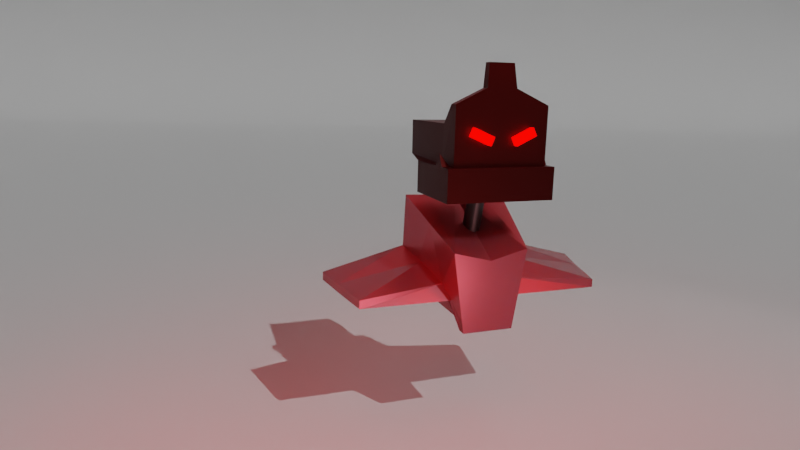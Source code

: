 # Source: Minion.blend  (saved by Blender 2.81.16; exported with 4.5.12 LTS)
import bpy
from mathutils import Matrix  # noqa: F401  (used for matrix-valued properties, if any)

bpy.ops.wm.read_factory_settings(use_empty=True)
scene = bpy.context.scene
scene.name = 'Scene'

# ---- collections
col_collection = bpy.data.collections.new('Collection'); scene.collection.children.link(col_collection)

# ---- materials (node trees are filled in below, after node groups)
mat_material_001 = bpy.data.materials.new('Material.001')
mat_material_001.use_transparent_shadow = False
mat_material = bpy.data.materials.new('Material')
mat_material.alpha_threshold = 0.0
mat_material.use_transparent_shadow = False
mat_material.line_color = (0.0, 0.0, 0.0, 1.0)
mat_material_002 = bpy.data.materials.new('Material.002')
mat_material_002.use_transparent_shadow = False
mat_material_003 = bpy.data.materials.new('Material.003')
mat_material_003.use_transparent_shadow = False

# ---- material node trees
mat_material_001.use_nodes = True; mat_material_001.node_tree.nodes.clear()
_N = mat_material_001.node_tree.nodes; _L = mat_material_001.node_tree.links
n0 = _N.new('ShaderNodeOutputMaterial'); n0.name = 'Material Output'; n0.location = (545, 555)
n1 = _N.new('ShaderNodeBsdfPrincipled'); n1.name = 'Principled BSDF'; n1.location = (244, 553)
n1.distribution = 'GGX'
n1.subsurface_method = 'BURLEY'
n1.inputs[0].default_value = (0.4104, 0.07782, 0.09906, 1.0)
n1.inputs[1].default_value = 0.697
n1.inputs[2].default_value = 0.2576
n1.inputs[3].default_value = 1.45
n1.inputs[8].default_value = 1.0
n1.inputs[10].default_value = 0.1182
n1.inputs[13].default_value = 0.4273
n1.inputs[27].default_value = (0.0, 0.0, 0.0, 1.0)
n1.inputs[28].default_value = 1.0
_L.new(n1.outputs[0], n0.inputs[0])
n0.is_active_output = True
mat_material.use_nodes = True; mat_material.node_tree.nodes.clear()
_N = mat_material.node_tree.nodes; _L = mat_material.node_tree.links
n0 = _N.new('ShaderNodeOutputMaterial'); n0.name = 'Material Output'; n0.location = (401, 469)
n1 = _N.new('ShaderNodeBsdfPrincipled'); n1.name = 'Principled BSDF'; n1.location = (111, 469)
n1.distribution = 'GGX'
n1.subsurface_method = 'BURLEY'
n1.inputs[0].default_value = (0.0, 0.0, 0.0, 1.0)
n1.inputs[2].default_value = 0.4
n1.inputs[3].default_value = 1.45
n1.inputs[27].default_value = (0.0, 0.0, 0.0, 1.0)
n1.inputs[28].default_value = 1.0
_L.new(n1.outputs[0], n0.inputs[0])
n0.is_active_output = True
mat_material_002.use_nodes = True; mat_material_002.node_tree.nodes.clear()
_N = mat_material_002.node_tree.nodes; _L = mat_material_002.node_tree.links
n0 = _N.new('ShaderNodeOutputMaterial'); n0.name = 'Material Output'; n0.location = (478, 517)
n1 = _N.new('ShaderNodeBsdfPrincipled'); n1.name = 'Principled BSDF'; n1.location = (177, 526)
n1.distribution = 'GGX'
n1.subsurface_method = 'BURLEY'
n1.inputs[0].default_value = (0.03931, 0.0008331, 0.0, 1.0)
n1.inputs[1].default_value = 0.8455
n1.inputs[2].default_value = 0.5091
n1.inputs[3].default_value = 1.45
n1.inputs[27].default_value = (0.0, 0.0, 0.0, 1.0)
n1.inputs[28].default_value = 1.0
_L.new(n1.outputs[0], n0.inputs[0])
n0.is_active_output = True
mat_material_003.use_nodes = True; mat_material_003.node_tree.nodes.clear()
_N = mat_material_003.node_tree.nodes; _L = mat_material_003.node_tree.links
n0 = _N.new('ShaderNodeOutputMaterial'); n0.name = 'Material Output'; n0.location = (670, 501)
n1 = _N.new('ShaderNodeEmission'); n1.name = 'Emission'; n1.location = (380, 501)
n1.inputs[0].default_value = (1.0, 0.0003042, 0.0, 1.0)
n1.inputs[1].default_value = 6.0
_L.new(n1.outputs[0], n0.inputs[0])
n0.is_active_output = True

# ---- world
world_world = bpy.data.worlds.new('World'); scene.world = world_world
world_world.use_nodes = True; world_world.node_tree.nodes.clear()
_N = world_world.node_tree.nodes; _L = world_world.node_tree.links
n0 = _N.new('ShaderNodeOutputWorld'); n0.name = 'World Output'; n0.location = (300, 300)
n1 = _N.new('ShaderNodeBackground'); n1.name = 'Background'; n1.location = (10, 300)
n1.inputs[0].default_value = (0.05088, 0.05088, 0.05088, 1.0)
_L.new(n1.outputs[0], n0.inputs[0])
n0.is_active_output = True
world_world.color = (0.05088, 0.05088, 0.05088)
world_world.use_sun_shadow = False
world_world.sun_shadow_jitter_overblur = 0.0

# ---- cameras
cam_camera = bpy.data.cameras.new('Camera')
cam_camera.lens = 27.4

# ---- lights
light_point = bpy.data.lights.new('Point', 'AREA')
light_point.color = (1.0, 0.01745, 0.005759)
light_point.transmission_factor = 0.0
light_point.energy = 9.975
light_point.shadow_soft_size = 1.224
light_point.shadow_maximum_resolution = 0.006
light_point.use_absolute_resolution = True
light_point.size = 1.224
light_point_001 = bpy.data.lights.new('Point.001', 'AREA')
light_point_001.color = (1.0, 0.0006502, 0.00295)
light_point_001.transmission_factor = 0.0
light_point_001.energy = 12.25
light_point_001.shadow_soft_size = 1.764
light_point_001.shadow_maximum_resolution = 0.006
light_point_001.use_absolute_resolution = True
light_point_001.size = 1.764
light_spot = bpy.data.lights.new('Spot', 'SPOT')
light_spot.transmission_factor = 0.0
light_spot.shadow_soft_size = 0.25
light_spot.shadow_maximum_resolution = 0.006
light_spot.use_absolute_resolution = True
light_spot.spot_size = 1.172
light_sun = bpy.data.lights.new('Sun', 'SUN')
light_sun.transmission_factor = 0.0
light_sun.energy = 1.0
light_sun.shadow_soft_size = 0.125
light_point_002 = bpy.data.lights.new('Point.002', 'AREA')
light_point_002.color = (1.0, 0.4136, 0.4311)
light_point_002.transmission_factor = 0.0
light_point_002.energy = 8.011
light_point_002.shadow_soft_size = 0.7482
light_point_002.shadow_maximum_resolution = 0.006
light_point_002.use_absolute_resolution = True
light_point_002.size = 0.7482
light_point_003 = bpy.data.lights.new('Point.003', 'AREA')
light_point_003.color = (0.2691, 0.0, 0.0005379)
light_point_003.transmission_factor = 0.0
light_point_003.energy = 14.77
light_point_003.shadow_soft_size = 1.904
light_point_003.shadow_maximum_resolution = 0.006
light_point_003.use_absolute_resolution = True
light_point_003.size = 1.904

# ---- meshes
me_plane = bpy.data.meshes.new('Plane')
me_plane.from_pydata([(0.1141, 0.7744, 0.2003), (0.1687, 1.128, 0.2003), (0.0, 0.7744, 0.2003), (0.0, 1.085, 0.2003), (0.2503, 1.073, -0.2052), (0.2397, 1.31, -0.2084), (0.1729, 0.9694, 0.09387), (0.2028, 1.215, 0.004018), (0.2168, 1.033, -0.04772), (0.2219, 1.264, -0.1059), (0.1141, 0.7744, 0.2003), (0.0, 0.7744, 0.2003), (0.1141, 0.7744, 0.2003), (0.0, 0.7744, 0.2003), (0.1141, 0.7744, 0.2003), (0.1141, 0.7744, 0.2003), (0.1687, 1.128, 0.2003), (0.1141, 0.7744, 0.1605), (0.1687, 1.128, 0.1605), (0.6315, 0.9748, -0.196), (0.5541, 0.9448, 0.1466), (0.598, 0.9597, -0.04946), (0.1224, 0.8284, 0.2003), (0.1141, 0.7744, 0.2003), (0.0, 0.8218, 0.2003), (0.2487, 1.109, -0.2057), (0.1224, 0.8284, 0.2003), (0.1775, 1.007, 0.08014), (0.2176, 1.069, -0.05661), (0.1224, 0.8284, 0.1605), (0.1224, 0.8284, -0.191), (0.0, 0.8218, -0.191), (0.1224, 1.309, -0.191), (0.0, 1.302, -0.191), (0.6315, 0.9382, -0.196), (0.5541, 0.9082, 0.1466), (0.598, 0.9231, -0.04946), (0.6315, 0.9382, -0.196), (0.5541, 0.9082, 0.1466), (0.598, 0.9231, -0.04946), (0.217, 0.9382, -0.196), (0.1397, 0.9082, 0.1466), (0.1835, 0.9231, -0.04946), (0.1857, 1.172, 0.1021)], [(0, 10), (2, 11), (10, 12), (18, 16), (15, 23)], [(24, 22, 1, 3), (28, 8, 4, 25), (22, 0, 15, 26), (27, 6, 8, 28), (0, 2, 13, 14), (26, 15, 17, 29), (27, 29, 17, 6), (1, 18, 7), (8, 6, 20, 21), (4, 8, 21, 19), (26, 6, 27, 7, 43, 16), (19, 37, 40, 4), (7, 27, 28, 9), (1, 22, 26, 16), (9, 28, 25, 5), (2, 0, 22, 24), (24, 22, 30, 31), (31, 30, 32, 33), (25, 4, 5), (30, 4, 5, 32), (21, 20, 35, 36), (19, 21, 36, 34), (36, 35, 38, 39), (34, 36, 39, 37), (39, 38, 41, 42), (37, 39, 42, 40), (6, 8, 4, 40, 42, 41), (22, 41, 42, 40, 30), (6, 41, 38, 20), (30, 40, 4), (3, 1, 5, 32, 33)])
_uv = me_plane.uv_layers.new(name='UVMap')
_uv.uv.foreach_set('vector', [0.5, 0.1528, 1.0, 0.1528, 1.0, 1.0, 0.5, 1.0, 1.0, 0.1528, 1.0, 0.0, 1.0, 0.0, 1.0, 0.1528, 1.0, 0.1528, 1.0, 0.0, 1.0, 0.0, 1.0, 0.1528, 1.0, 0.1528, 1.0, 0.0, 1.0, 0.0, 1.0, 0.1528, 1.0, 0.0, 0.5, 0.0, 0.5, 0.0, 1.0, 0.0, 1.0, 0.1528, 1.0, 0.0, 1.0, 0.0, 1.0, 0.1528, 1.0, 0.1528, 1.0, 0.1528, 1.0, 0.0, 1.0, 0.0, 0.0, 0.0, 1.0, 1.0, 1.0, 1.0, 1.0, 0.0, 1.0, 0.0, 1.0, 0.0, 1.0, 0.0, 1.0, 0.0, 1.0, 0.0, 1.0, 0.0, 1.0, 0.0, 0.0, 0.0, 0.0, 0.0, 0.0, 0.0, 0.0, 0.0, 0.0, 0.0, 0.0, 0.0, 1.0, 0.0, 1.0, 0.0, 1.0, 0.0, 0.0, 0.0, 1.0, 1.0, 1.0, 0.1528, 1.0, 0.1528, 1.0, 1.0, 1.0, 1.0, 1.0, 0.1528, 1.0, 0.1528, 1.0, 1.0, 1.0, 1.0, 1.0, 0.1528, 1.0, 0.1528, 1.0, 1.0, 0.5, 0.0, 1.0, 0.0, 1.0, 0.1528, 0.5, 0.1528, 0.5, 0.1528, 1.0, 0.1528, 1.0, 0.1528, 0.5, 0.1528, 0.5, 0.1528, 1.0, 0.1528, 1.0, 0.1528, 0.5, 0.1528, 1.0, 0.1528, 1.0, 0.0, 1.0, 1.0, 1.0, 0.1528, 1.0, 0.0, 1.0, 1.0, 1.0, 0.1528, 1.0, 0.0, 1.0, 0.0, 1.0, 0.0, 1.0, 0.0, 1.0, 0.0, 1.0, 0.0, 1.0, 0.0, 1.0, 0.0, 1.0, 0.0, 1.0, 0.0, 1.0, 0.0, 1.0, 0.0, 1.0, 0.0, 1.0, 0.0, 1.0, 0.0, 1.0, 0.0, 1.0, 0.0, 1.0, 0.0, 1.0, 0.0, 1.0, 0.0, 1.0, 0.0, 1.0, 0.0, 1.0, 0.0, 1.0, 0.0, 0.0, 0.0, 0.0, 0.0, 0.0, 0.0, 0.0, 0.0, 0.0, 0.0, 0.0, 0.0, 0.0, 0.0, 0.0, 0.0, 0.0, 0.0, 0.0, 0.0, 0.0, 0.0, 0.0, 0.0, 0.0, 0.0, 1.0, 0.0, 1.0, 0.0, 0.0, 0.0, 0.0, 0.0, 0.0, 0.0, 0.5, 1.0, 1.0, 1.0, 1.0, 1.0, 1.0, 0.1528, 0.5, 0.1528])
me_plane.materials.append(mat_material_001)
me_plane.use_remesh_fix_poles = True
me_plane.use_remesh_preserve_attributes = False
me_plane.use_mirror_vertex_groups = False
me_plane.update()
me_cylinder = bpy.data.meshes.new('Cylinder')
me_cylinder.from_pydata([(0.0, 1.0, -1.0), (0.0, 1.0, 1.0), (0.1951, 0.9808, -1.0), (0.1951, 0.9808, 1.0), (0.3827, 0.9239, -1.0), (0.3827, 0.9239, 1.0), (0.5556, 0.8315, -1.0), (0.5556, 0.8315, 1.0), (0.7071, 0.7071, -1.0), (0.7071, 0.7071, 1.0), (0.8315, 0.5556, -1.0), (0.8315, 0.5556, 1.0), (0.9239, 0.3827, -1.0), (0.9239, 0.3827, 1.0), (0.9808, 0.1951, -1.0), (0.9808, 0.1951, 1.0), (1.0, 7.55e-08, -1.0), (1.0, 7.55e-08, 1.0), (0.9808, -0.1951, -1.0), (0.9808, -0.1951, 1.0), (0.9239, -0.3827, -1.0), (0.9239, -0.3827, 1.0), (0.8315, -0.5556, -1.0), (0.8315, -0.5556, 1.0), (0.7071, -0.7071, -1.0), (0.7071, -0.7071, 1.0), (0.5556, -0.8315, -1.0), (0.5556, -0.8315, 1.0), (0.3827, -0.9239, -1.0), (0.3827, -0.9239, 1.0), (0.1951, -0.9808, -1.0), (0.1951, -0.9808, 1.0), (-3.258e-07, -1.0, -1.0), (-3.258e-07, -1.0, 1.0), (-0.1951, -0.9808, -1.0), (-0.1951, -0.9808, 1.0), (-0.3827, -0.9239, -1.0), (-0.3827, -0.9239, 1.0), (-0.5556, -0.8315, -1.0), (-0.5556, -0.8315, 1.0), (-0.7071, -0.7071, -1.0), (-0.7071, -0.7071, 1.0), (-0.8315, -0.5556, -1.0), (-0.8315, -0.5556, 1.0), (-0.9239, -0.3827, -1.0), (-0.9239, -0.3827, 1.0), (-0.9808, -0.1951, -1.0), (-0.9808, -0.1951, 1.0), (-1.0, 9.656e-07, -1.0), (-1.0, 9.656e-07, 1.0), (-0.9808, 0.1951, -1.0), (-0.9808, 0.1951, 1.0), (-0.9239, 0.3827, -1.0), (-0.9239, 0.3827, 1.0), (-0.8315, 0.5556, -1.0), (-0.8315, 0.5556, 1.0), (-0.7071, 0.7071, -1.0), (-0.7071, 0.7071, 1.0), (-0.5556, 0.8315, -1.0), (-0.5556, 0.8315, 1.0), (-0.3827, 0.9239, -1.0), (-0.3827, 0.9239, 1.0), (-0.1951, 0.9808, -1.0), (-0.1951, 0.9808, 1.0)], [], [(0, 1, 3, 2), (2, 3, 5, 4), (4, 5, 7, 6), (6, 7, 9, 8), (8, 9, 11, 10), (10, 11, 13, 12), (12, 13, 15, 14), (14, 15, 17, 16), (16, 17, 19, 18), (18, 19, 21, 20), (20, 21, 23, 22), (22, 23, 25, 24), (24, 25, 27, 26), (26, 27, 29, 28), (28, 29, 31, 30), (30, 31, 33, 32), (32, 33, 35, 34), (34, 35, 37, 36), (36, 37, 39, 38), (38, 39, 41, 40), (40, 41, 43, 42), (42, 43, 45, 44), (44, 45, 47, 46), (46, 47, 49, 48), (48, 49, 51, 50), (50, 51, 53, 52), (52, 53, 55, 54), (54, 55, 57, 56), (56, 57, 59, 58), (58, 59, 61, 60), (3, 1, 63, 61, 59, 57, 55, 53, 51, 49, 47, 45, 43, 41, 39, 37, 35, 33, 31, 29, 27, 25, 23, 21, 19, 17, 15, 13, 11, 9, 7, 5), (60, 61, 63, 62), (62, 63, 1, 0), (0, 2, 4, 6, 8, 10, 12, 14, 16, 18, 20, 22, 24, 26, 28, 30, 32, 34, 36, 38, 40, 42, 44, 46, 48, 50, 52, 54, 56, 58, 60, 62)])
_uv = me_cylinder.uv_layers.new(name='UVMap')
_uv.uv.foreach_set('vector', [1.0, 0.5, 1.0, 1.0, 0.9688, 1.0, 0.9688, 0.5, 0.9688, 0.5, 0.9688, 1.0, 0.9375, 1.0, 0.9375, 0.5, 0.9375, 0.5, 0.9375, 1.0, 0.9062, 1.0, 0.9062, 0.5, 0.9062, 0.5, 0.9062, 1.0, 0.875, 1.0, 0.875, 0.5, 0.875, 0.5, 0.875, 1.0, 0.8438, 1.0, 0.8438, 0.5, 0.8438, 0.5, 0.8438, 1.0, 0.8125, 1.0, 0.8125, 0.5, 0.8125, 0.5, 0.8125, 1.0, 0.7812, 1.0, 0.7812, 0.5, 0.7812, 0.5, 0.7812, 1.0, 0.75, 1.0, 0.75, 0.5, 0.75, 0.5, 0.75, 1.0, 0.7188, 1.0, 0.7188, 0.5, 0.7188, 0.5, 0.7188, 1.0, 0.6875, 1.0, 0.6875, 0.5, 0.6875, 0.5, 0.6875, 1.0, 0.6562, 1.0, 0.6562, 0.5, 0.6562, 0.5, 0.6562, 1.0, 0.625, 1.0, 0.625, 0.5, 0.625, 0.5, 0.625, 1.0, 0.5938, 1.0, 0.5938, 0.5, 0.5938, 0.5, 0.5938, 1.0, 0.5625, 1.0, 0.5625, 0.5, 0.5625, 0.5, 0.5625, 1.0, 0.5312, 1.0, 0.5312, 0.5, 0.5312, 0.5, 0.5312, 1.0, 0.5, 1.0, 0.5, 0.5, 0.5, 0.5, 0.5, 1.0, 0.4688, 1.0, 0.4688, 0.5, 0.4688, 0.5, 0.4688, 1.0, 0.4375, 1.0, 0.4375, 0.5, 0.4375, 0.5, 0.4375, 1.0, 0.4062, 1.0, 0.4062, 0.5, 0.4062, 0.5, 0.4062, 1.0, 0.375, 1.0, 0.375, 0.5, 0.375, 0.5, 0.375, 1.0, 0.3438, 1.0, 0.3438, 0.5, 0.3438, 0.5, 0.3438, 1.0, 0.3125, 1.0, 0.3125, 0.5, 0.3125, 0.5, 0.3125, 1.0, 0.2812, 1.0, 0.2812, 0.5, 0.2812, 0.5, 0.2812, 1.0, 0.25, 1.0, 0.25, 0.5, 0.25, 0.5, 0.25, 1.0, 0.2188, 1.0, 0.2188, 0.5, 0.2188, 0.5, 0.2188, 1.0, 0.1875, 1.0, 0.1875, 0.5, 0.1875, 0.5, 0.1875, 1.0, 0.1562, 1.0, 0.1562, 0.5, 0.1562, 0.5, 0.1562, 1.0, 0.125, 1.0, 0.125, 0.5, 0.125, 0.5, 0.125, 1.0, 0.09375, 1.0, 0.09375, 0.5, 0.09375, 0.5, 0.09375, 1.0, 0.0625, 1.0, 0.0625, 0.5, 0.2968, 0.4854, 0.25, 0.49, 0.2032, 0.4854, 0.1582, 0.4717, 0.1167, 0.4496, 0.08029, 0.4197, 0.05045, 0.3833, 0.02827, 0.3418, 0.01461, 0.2968, 0.01, 0.25, 0.01461, 0.2032, 0.02827, 0.1582, 0.05045, 0.1167, 0.08029, 0.08029, 0.1167, 0.05045, 0.1582, 0.02827, 0.2032, 0.01461, 0.25, 0.01, 0.2968, 0.01461, 0.3418, 0.02827, 0.3833, 0.05045, 0.4197, 0.08029, 0.4496, 0.1167, 0.4717, 0.1582, 0.4854, 0.2032, 0.49, 0.25, 0.4854, 0.2968, 0.4717, 0.3418, 0.4496, 0.3833, 0.4197, 0.4197, 0.3833, 0.4496, 0.3418, 0.4717, 0.0625, 0.5, 0.0625, 1.0, 0.03125, 1.0, 0.03125, 0.5, 0.03125, 0.5, 0.03125, 1.0, 0.0, 1.0, 0.0, 0.5, 0.75, 0.49, 0.7968, 0.4854, 0.8418, 0.4717, 0.8833, 0.4496, 0.9197, 0.4197, 0.9496, 0.3833, 0.9717, 0.3418, 0.9854, 0.2968, 0.99, 0.25, 0.9854, 0.2032, 0.9717, 0.1582, 0.9496, 0.1167, 0.9197, 0.08029, 0.8833, 0.05045, 0.8418, 0.02827, 0.7968, 0.01461, 0.75, 0.01, 0.7032, 0.01461, 0.6582, 0.02827, 0.6167, 0.05045, 0.5803, 0.08029, 0.5504, 0.1167, 0.5283, 0.1582, 0.5146, 0.2032, 0.51, 0.25, 0.5146, 0.2968, 0.5283, 0.3418, 0.5504, 0.3833, 0.5803, 0.4197, 0.6167, 0.4496, 0.6582, 0.4717, 0.7032, 0.4854])
me_cylinder.materials.append(mat_material)
me_cylinder.use_remesh_fix_poles = True
me_cylinder.use_remesh_preserve_attributes = False
me_cylinder.use_mirror_vertex_groups = False
me_cylinder.update()
me_cube_001 = bpy.data.meshes.new('Cube.001')
me_cube_001.from_pydata([(-1.0, -1.0, -1.0), (-1.0, -1.0, 1.0), (-1.0, 1.0, -1.0), (-1.0, 1.0, 1.0), (1.0, -1.0, -1.0), (1.0, -1.0, 1.0), (1.0, 1.0, -1.0), (1.0, 1.0, 1.0), (-0.8598, 0.1087, 1.0), (-0.8598, 0.8598, 1.0), (0.8598, 0.8598, 1.0), (0.8598, 0.1248, 1.0), (-0.1689, 0.665, 6.876), (-0.1689, 0.8598, 6.876), (0.2903, 0.8598, 6.876), (0.2903, 0.659, 6.876), (0.8598, 0.8598, 3.485), (0.8469, 0.1537, 3.429), (-0.8727, 0.1469, 3.429), (-0.8598, 0.8598, 3.485), (0.8598, 0.8598, 4.544), (-0.8598, 0.5918, 4.544), (0.8598, 0.5945, 4.544), (-0.8598, 0.8598, 4.544), (0.8469, -2.067, 3.429), (-0.8727, -2.073, 3.429), (0.8469, -2.067, 1.219), (-0.8727, -2.073, 1.219), (-1.0, 0.4332, -1.0), (-1.0, 0.4332, 1.752), (1.0, 0.4332, -1.0), (1.0, 0.4332, 1.773), (-0.8598, 0.6469, 1.0), (0.8598, 0.6515, 1.0), (-0.1689, 0.8046, 6.876), (0.2903, 0.8029, 6.876), (-0.8635, 0.6578, 3.469), (0.8562, 0.6597, 3.469), (-0.8598, 0.7838, 4.544), (0.8598, 0.7846, 4.544), (-1.0, 0.2311, -1.0), (1.0, 0.2311, 1.0), (0.8598, 0.5773, 1.0), (0.2903, 0.7826, 6.876), (0.8549, 0.5883, 3.463), (0.8598, 0.7578, 4.544), (-1.0, 0.2311, 1.0), (1.0, 0.2311, -1.0), (-0.8598, 0.571, 1.0), (-0.1689, 0.7849, 6.876), (-0.8648, 0.5857, 3.463), (-0.8598, 0.7568, 4.544), (-1.0, 0.6139, 1.0), (1.0, 0.6139, -1.0), (-0.8598, 0.7148, 1.0), (-0.1689, 0.8222, 6.876), (-0.8623, 0.7222, 3.474), (-0.8598, 0.8081, 4.544), (-1.0, 0.6139, -1.0), (1.0, 0.6139, 1.0), (0.8598, 0.7179, 1.0), (0.2903, 0.821, 6.876), (0.8573, 0.7235, 3.474), (0.8598, 0.8086, 4.544), (0.3042, 0.8598, 5.476), (-0.2409, 0.6178, 5.476), (0.3042, 0.6174, 5.476), (-0.2409, 0.8598, 5.476), (-0.2409, 0.7912, 5.476), (0.3042, 0.7911, 5.476), (0.3042, 0.7666, 5.476), (-0.2409, 0.7668, 5.476), (-0.2409, 0.8131, 5.476), (0.3042, 0.813, 5.476)], [], [(58, 52, 3, 2), (2, 3, 7, 6), (47, 41, 5, 4), (4, 5, 1, 0), (40, 47, 4, 0), (7, 3, 9, 10), (73, 64, 14, 61), (59, 7, 10, 60), (46, 1, 8, 48), (1, 5, 11, 8), (43, 49, 12, 15), (71, 65, 12, 49), (65, 66, 15, 12), (64, 67, 13, 14), (10, 9, 19, 16), (8, 11, 17, 18), (48, 8, 18, 50), (60, 10, 16, 62), (16, 19, 23, 20), (18, 17, 22, 21), (50, 18, 21, 51), (62, 16, 20, 63), (18, 17, 24, 25), (25, 24, 26, 27), (5, 1, 27, 26), (27, 1, 8, 18, 25), (17, 11, 5, 26, 24), (44, 37, 39, 45), (56, 36, 38, 57), (42, 33, 37, 44), (54, 32, 36, 56), (72, 68, 34, 55), (61, 55, 34, 35), (52, 29, 32, 54), (41, 31, 33, 42), (70, 69, 35, 43), (58, 53, 30, 28), (53, 59, 31, 30), (40, 46, 29, 28), (0, 1, 46, 40), (66, 70, 43, 15), (5, 41, 42, 11), (11, 42, 44, 17), (17, 44, 45, 22), (36, 50, 51, 38), (32, 48, 50, 36), (68, 71, 49, 34), (35, 34, 49, 43), (29, 46, 48, 32), (28, 30, 47, 40), (30, 31, 41, 47), (6, 7, 59, 53), (2, 6, 53, 58), (3, 52, 54, 9), (14, 13, 55, 61), (67, 72, 55, 13), (9, 54, 56, 19), (19, 56, 57, 23), (37, 62, 63, 39), (33, 60, 62, 37), (31, 59, 60, 33), (69, 73, 61, 35), (28, 29, 52, 58), (39, 63, 73, 69), (23, 57, 72, 67), (38, 51, 71, 68), (22, 45, 70, 66), (45, 39, 69, 70), (57, 38, 68, 72), (20, 23, 67, 64), (21, 22, 66, 65), (51, 21, 65, 71), (63, 20, 64, 73)])
_uv = me_cube_001.uv_layers.new(name='UVMap')
_uv.uv.foreach_set('vector', [0.375, 0.2017, 0.625, 0.2017, 0.625, 0.25, 0.375, 0.25, 0.375, 0.25, 0.625, 0.25, 0.625, 0.5, 0.375, 0.5, 0.375, 0.5961, 0.625, 0.5961, 0.625, 0.75, 0.375, 0.75, 0.375, 0.75, 0.625, 0.75, 0.625, 1.0, 0.375, 1.0, 0.125, 0.5961, 0.375, 0.5961, 0.375, 0.75, 0.125, 0.75, 0.625, 0.5, 0.625, 0.25, 0.625, 0.25, 0.625, 0.5, 0.625, 0.5483, 0.625, 0.5, 0.625, 0.5, 0.625, 0.5483, 0.625, 0.5483, 0.625, 0.5, 0.625, 0.5, 0.625, 0.5483, 0.625, 0.1539, 0.625, 0.0, 0.625, 0.0, 0.625, 0.1539, 0.625, 1.0, 0.625, 0.75, 0.625, 0.75, 0.625, 1.0, 0.625, 0.5961, 0.875, 0.5961, 0.875, 0.75, 0.625, 0.75, 0.625, 0.1539, 0.625, 0.0, 0.625, 0.0, 0.625, 0.1539, 0.625, 1.0, 0.625, 0.75, 0.625, 0.75, 0.625, 1.0, 0.625, 0.5, 0.625, 0.25, 0.625, 0.25, 0.625, 0.5, 0.625, 0.5, 0.625, 0.25, 0.625, 0.25, 0.625, 0.5, 0.625, 1.0, 0.625, 0.75, 0.625, 0.75, 0.625, 1.0, 0.625, 0.1539, 0.625, 0.0, 0.625, 0.0, 0.625, 0.1539, 0.625, 0.5483, 0.625, 0.5, 0.625, 0.5, 0.625, 0.5483, 0.625, 0.5, 0.625, 0.25, 0.625, 0.25, 0.625, 0.5, 0.625, 1.0, 0.625, 0.75, 0.625, 0.75, 0.625, 1.0, 0.625, 0.1539, 0.625, 0.0, 0.625, 0.0, 0.625, 0.1539, 0.625, 0.5483, 0.625, 0.5, 0.625, 0.5, 0.625, 0.5483, 0.625, 1.0, 0.625, 0.75, 0.625, 0.75, 0.625, 1.0, 0.625, 1.0, 0.625, 0.75, 0.625, 0.75, 0.625, 1.0, 0.625, 0.75, 0.625, 1.0, 0.625, 1.0, 0.625, 0.75, 0.0, 0.0, 0.0, 0.0, 0.0, 0.0, 0.0, 0.0, 0.0, 0.0, 0.0, 0.0, 0.0, 0.0, 0.0, 0.0, 0.0, 0.0, 0.0, 0.0, 0.625, 0.5961, 0.625, 0.5709, 0.625, 0.5709, 0.625, 0.5961, 0.625, 0.2017, 0.625, 0.1791, 0.625, 0.1791, 0.625, 0.2017, 0.625, 0.5961, 0.625, 0.5709, 0.625, 0.5709, 0.625, 0.5961, 0.625, 0.2017, 0.625, 0.1791, 0.625, 0.1791, 0.625, 0.2017, 0.625, 0.2017, 0.625, 0.1791, 0.625, 0.1791, 0.625, 0.2017, 0.625, 0.5483, 0.875, 0.5483, 0.875, 0.5709, 0.625, 0.5709, 0.625, 0.2017, 0.625, 0.1791, 0.625, 0.1791, 0.625, 0.2017, 0.625, 0.5961, 0.625, 0.5709, 0.625, 0.5709, 0.625, 0.5961, 0.625, 0.5961, 0.625, 0.5709, 0.625, 0.5709, 0.625, 0.5961, 0.125, 0.5483, 0.375, 0.5483, 0.375, 0.5709, 0.125, 0.5709, 0.375, 0.5483, 0.625, 0.5483, 0.625, 0.5709, 0.375, 0.5709, 0.375, 0.1539, 0.625, 0.1539, 0.625, 0.1791, 0.375, 0.1791, 0.375, 0.0, 0.625, 0.0, 0.625, 0.1539, 0.375, 0.1539, 0.625, 0.75, 0.625, 0.5961, 0.625, 0.5961, 0.625, 0.75, 0.625, 0.75, 0.625, 0.5961, 0.625, 0.5961, 0.625, 0.75, 0.625, 0.75, 0.625, 0.5961, 0.625, 0.5961, 0.625, 0.75, 0.625, 0.75, 0.625, 0.5961, 0.625, 0.5961, 0.625, 0.75, 0.625, 0.1791, 0.625, 0.1539, 0.625, 0.1539, 0.625, 0.1791, 0.625, 0.1791, 0.625, 0.1539, 0.625, 0.1539, 0.625, 0.1791, 0.625, 0.1791, 0.625, 0.1539, 0.625, 0.1539, 0.625, 0.1791, 0.625, 0.5709, 0.875, 0.5709, 0.875, 0.5961, 0.625, 0.5961, 0.625, 0.1791, 0.625, 0.1539, 0.625, 0.1539, 0.625, 0.1791, 0.125, 0.5709, 0.375, 0.5709, 0.375, 0.5961, 0.125, 0.5961, 0.375, 0.5709, 0.625, 0.5709, 0.625, 0.5961, 0.375, 0.5961, 0.375, 0.5, 0.625, 0.5, 0.625, 0.5483, 0.375, 0.5483, 0.125, 0.5, 0.375, 0.5, 0.375, 0.5483, 0.125, 0.5483, 0.625, 0.25, 0.625, 0.2017, 0.625, 0.2017, 0.625, 0.25, 0.625, 0.5, 0.875, 0.5, 0.875, 0.5483, 0.625, 0.5483, 0.625, 0.25, 0.625, 0.2017, 0.625, 0.2017, 0.625, 0.25, 0.625, 0.25, 0.625, 0.2017, 0.625, 0.2017, 0.625, 0.25, 0.625, 0.25, 0.625, 0.2017, 0.625, 0.2017, 0.625, 0.25, 0.625, 0.5709, 0.625, 0.5483, 0.625, 0.5483, 0.625, 0.5709, 0.625, 0.5709, 0.625, 0.5483, 0.625, 0.5483, 0.625, 0.5709, 0.625, 0.5709, 0.625, 0.5483, 0.625, 0.5483, 0.625, 0.5709, 0.625, 0.5709, 0.625, 0.5483, 0.625, 0.5483, 0.625, 0.5709, 0.375, 0.1791, 0.625, 0.1791, 0.625, 0.2017, 0.375, 0.2017, 0.625, 0.5709, 0.625, 0.5483, 0.625, 0.5483, 0.625, 0.5709, 0.625, 0.25, 0.625, 0.2017, 0.625, 0.2017, 0.625, 0.25, 0.625, 0.1791, 0.625, 0.1539, 0.625, 0.1539, 0.625, 0.1791, 0.625, 0.75, 0.625, 0.5961, 0.625, 0.5961, 0.625, 0.75, 0.625, 0.5961, 0.625, 0.5709, 0.625, 0.5709, 0.625, 0.5961, 0.625, 0.2017, 0.625, 0.1791, 0.625, 0.1791, 0.625, 0.2017, 0.625, 0.5, 0.625, 0.25, 0.625, 0.25, 0.625, 0.5, 0.625, 1.0, 0.625, 0.75, 0.625, 0.75, 0.625, 1.0, 0.625, 0.1539, 0.625, 0.0, 0.625, 0.0, 0.625, 0.1539, 0.625, 0.5483, 0.625, 0.5, 0.625, 0.5, 0.625, 0.5483])
me_cube_001.materials.append(mat_material_002)
me_cube_001.use_remesh_fix_poles = True
me_cube_001.use_remesh_preserve_attributes = False
me_cube_001.use_mirror_vertex_groups = False
me_cube_001.update()
me_cube_002 = bpy.data.meshes.new('Cube.002')
me_cube_002.from_pydata([(-1.0, -1.0, -1.0), (-1.0, -1.0, 1.0), (-1.0, 1.0, -1.0), (-1.0, 1.0, 1.0), (1.0, -1.0, -1.0), (1.0, -1.0, 1.0), (1.0, 1.0, -1.0), (1.0, 1.0, 1.0)], [], [(0, 1, 3, 2), (2, 3, 7, 6), (6, 7, 5, 4), (4, 5, 1, 0), (2, 6, 4, 0), (7, 3, 1, 5)])
_uv = me_cube_002.uv_layers.new(name='UVMap')
_uv.uv.foreach_set('vector', [0.375, 0.0, 0.625, 0.0, 0.625, 0.25, 0.375, 0.25, 0.375, 0.25, 0.625, 0.25, 0.625, 0.5, 0.375, 0.5, 0.375, 0.5, 0.625, 0.5, 0.625, 0.75, 0.375, 0.75, 0.375, 0.75, 0.625, 0.75, 0.625, 1.0, 0.375, 1.0, 0.125, 0.5, 0.375, 0.5, 0.375, 0.75, 0.125, 0.75, 0.625, 0.5, 0.875, 0.5, 0.875, 0.75, 0.625, 0.75])
me_cube_002.materials.append(mat_material_003)
me_cube_002.use_remesh_fix_poles = True
me_cube_002.use_remesh_preserve_attributes = False
me_cube_002.use_mirror_vertex_groups = False
me_cube_002.update()
me_cube_003 = bpy.data.meshes.new('Cube.003')
me_cube_003.from_pydata([(-1.0, -1.0, -1.0), (-1.0, -1.0, 1.0), (-1.0, 1.0, -1.0), (-1.0, 1.0, 1.0), (1.0, -1.0, -1.0), (1.0, -1.0, 1.0), (1.0, 1.0, -1.0), (1.0, 1.0, 1.0)], [], [(0, 1, 3, 2), (2, 3, 7, 6), (6, 7, 5, 4), (4, 5, 1, 0), (2, 6, 4, 0), (7, 3, 1, 5)])
_uv = me_cube_003.uv_layers.new(name='UVMap')
_uv.uv.foreach_set('vector', [0.375, 0.0, 0.625, 0.0, 0.625, 0.25, 0.375, 0.25, 0.375, 0.25, 0.625, 0.25, 0.625, 0.5, 0.375, 0.5, 0.375, 0.5, 0.625, 0.5, 0.625, 0.75, 0.375, 0.75, 0.375, 0.75, 0.625, 0.75, 0.625, 1.0, 0.375, 1.0, 0.125, 0.5, 0.375, 0.5, 0.375, 0.75, 0.125, 0.75, 0.625, 0.5, 0.875, 0.5, 0.875, 0.75, 0.625, 0.75])
me_cube_003.materials.append(mat_material_003)
me_cube_003.use_remesh_fix_poles = True
me_cube_003.use_remesh_preserve_attributes = False
me_cube_003.use_mirror_vertex_groups = False
me_cube_003.update()
me_plane_003 = bpy.data.meshes.new('Plane.003')
me_plane_003.from_pydata([(-1.0, -1.0, 0.0), (1.0, -1.0, 0.0), (-1.0, 1.0, 2.828), (1.0, 1.0, 2.828), (-1.0, 0.7805, 0.0), (-1.0, 1.0, 0.2195), (-1.0, 0.8091, 0.001878), (-1.0, 0.8373, 0.007481), (-1.0, 0.8645, 0.01671), (-1.0, 0.8902, 0.02941), (-1.0, 0.9141, 0.04537), (-1.0, 0.9357, 0.0643), (-1.0, 0.9546, 0.08589), (-1.0, 0.9706, 0.1098), (-1.0, 0.9833, 0.1355), (-1.0, 0.9925, 0.1627), (-1.0, 0.9981, 0.1909), (1.0, 1.0, 0.2195), (1.0, 0.7805, 0.0), (1.0, 0.9981, 0.1909), (1.0, 0.9925, 0.1627), (1.0, 0.9833, 0.1355), (1.0, 0.9706, 0.1098), (1.0, 0.9546, 0.08589), (1.0, 0.9357, 0.0643), (1.0, 0.9141, 0.04537), (1.0, 0.8902, 0.02941), (1.0, 0.8645, 0.01671), (1.0, 0.8373, 0.007481), (1.0, 0.8091, 0.001878)], [], [(5, 17, 3, 2), (17, 5, 16, 19), (19, 16, 15, 20), (20, 15, 14, 21), (21, 14, 13, 22), (22, 13, 12, 23), (23, 12, 11, 24), (24, 11, 10, 25), (25, 10, 9, 26), (26, 9, 8, 27), (27, 8, 7, 28), (28, 7, 6, 29), (29, 6, 4, 18), (0, 1, 18, 4)])
me_plane_003.polygons.foreach_set('use_smooth', [True] * 14)
_uv = me_plane_003.uv_layers.new(name='UVMap')
_uv.uv.foreach_set('vector', [0.0, 1.0, 1.0, 1.0, 1.0, 1.0, 0.0, 1.0, 1.0, 1.0, 0.0, 1.0, 0.0, 1.0, 1.0, 1.0, 1.0, 1.0, 0.0, 1.0, 0.0, 1.0, 1.0, 1.0, 1.0, 1.0, 0.0, 1.0, 0.0, 1.0, 1.0, 1.0, 1.0, 1.0, 0.0, 1.0, 0.0, 1.0, 1.0, 1.0, 1.0, 1.0, 0.0, 1.0, 0.0, 1.0, 1.0, 1.0, 1.0, 1.0, 0.0, 1.0, 0.0, 1.0, 1.0, 1.0, 1.0, 1.0, 0.0, 1.0, 0.0, 0.9571, 1.0, 0.9571, 1.0, 0.9571, 0.0, 0.9571, 0.0, 0.9451, 1.0, 0.9451, 1.0, 0.9451, 0.0, 0.9451, 0.0, 0.9322, 1.0, 0.9322, 1.0, 0.9322, 0.0, 0.9322, 0.0, 0.9186, 1.0, 0.9186, 1.0, 0.9186, 0.0, 0.9186, 0.0, 0.9046, 1.0, 0.9046, 1.0, 0.9046, 0.0, 0.9046, 0.0, 0.8902, 1.0, 0.8902, 0.0, 0.0, 1.0, 0.0, 1.0, 0.8902, 0.0, 0.8902])
me_plane_003.use_remesh_fix_poles = True
me_plane_003.use_remesh_preserve_attributes = False
me_plane_003.use_mirror_vertex_groups = False
me_plane_003.update()

# ---- objects
ob_empty = bpy.data.objects.new('Empty', None)
ob_empty_001 = bpy.data.objects.new('Empty.001', None)
ob_plane = bpy.data.objects.new('Plane', me_plane)
ob_cylinder = bpy.data.objects.new('Cylinder', me_cylinder)
ob_cube = bpy.data.objects.new('Cube', me_cube_001)
ob_cube_001 = bpy.data.objects.new('Cube.001', me_cube_002)
ob_cube_002 = bpy.data.objects.new('Cube.002', me_cube_003)
ob_camera = bpy.data.objects.new('Camera', cam_camera)
ob_point = bpy.data.objects.new('Point', light_point)
ob_point_001 = bpy.data.objects.new('Point.001', light_point_001)
ob_spot = bpy.data.objects.new('Spot', light_spot)
ob_sun = bpy.data.objects.new('Sun', light_sun)
ob_plane_001 = bpy.data.objects.new('Plane.001', me_plane_003)
ob_point_002 = bpy.data.objects.new('Point.002', light_point_002)
ob_point_003 = bpy.data.objects.new('Point.003', light_point_003)

# ---- transforms, parenting, visibility, modifiers, constraints
ob_empty.location = (1.42, 0.0, 0.2584)
ob_empty.rotation_euler = (1.571, -0.0, -0.0)
ob_empty.empty_display_type = 'IMAGE'
ob_empty.empty_display_size = 5.0
ob_empty.empty_image_depth = 'BACK'
ob_empty.show_empty_image_perspective = False
ob_empty.empty_image_side = 'FRONT'
ob_empty.lineart.crease_threshold = 0.0
ob_empty_001.location = (0.0, 0.07382, 0.2584)
ob_empty_001.rotation_euler = (1.571, -0.0, 1.571)
ob_empty_001.empty_display_type = 'IMAGE'
ob_empty_001.empty_display_size = 5.0
ob_empty_001.empty_image_depth = 'BACK'
ob_empty_001.show_empty_image_perspective = False
ob_empty_001.empty_image_side = 'FRONT'
ob_empty_001.lineart.crease_threshold = 0.0
ob_plane.location = (-0.01351, -0.00388, 0.0103)
ob_plane.rotation_euler = (1.571, -0.0, 0.2816)
ob_plane.lineart.crease_threshold = 0.0
_m = ob_plane.modifiers.new('Mirror', 'MIRROR')
ob_cylinder.location = (-0.01808, -0.00556, 1.187)
ob_cylinder.rotation_euler = (0.2595, -0.0, 0.2816)
ob_cylinder.scale = (-0.03849, -0.04037, -0.1636)
ob_cylinder.lineart.crease_threshold = 0.0
ob_cube.location = (0.01287, -0.09328, 1.423)
ob_cube.rotation_euler = (0.0, -0.0, 0.2816)
ob_cube.scale = (-0.2359, -0.1645, 0.06886)
ob_cube.lineart.crease_threshold = 0.0
ob_cube_001.location = (-0.04282, -0.2345, 1.613)
ob_cube_001.rotation_euler = (0.0, 0.3984, 0.2816)
ob_cube_001.scale = (0.04591, 0.04591, 0.01811)
ob_cube_001.lineart.crease_threshold = 0.0
ob_cube_002.location = (0.1348, -0.1831, 1.613)
ob_cube_002.rotation_euler = (0.0, -0.4504, 0.2816)
ob_cube_002.scale = (0.04591, 0.04591, 0.01774)
ob_cube_002.lineart.crease_threshold = 0.0
ob_camera.location = (-0.471, -2.633, 1.76)
ob_camera.rotation_euler = (1.363, -0.01911, -0.04866)
ob_camera.scale = (1.343, 1.317, 1.397)
ob_camera.lineart.crease_threshold = 0.0
ob_point.location = (1.295, -0.8783, 2.718)
ob_point.rotation_euler = (0.6102, -5.871, 0.3582)
ob_point.lineart.crease_threshold = 0.0
ob_point_001.location = (-1.246, -1.061, 1.885)
ob_point_001.rotation_euler = (0.6818, -0.4411, -0.1524)
ob_point_001.lineart.crease_threshold = 0.0
ob_spot.location = (1.888, 0.6093, 3.017)
ob_spot.rotation_euler = (0.1954, 0.07588, 1.928)
ob_spot.scale = (0.9659, 0.6648, 0.6373)
ob_spot.lineart.crease_threshold = 0.0
ob_sun.location = (3.822, -0.9057, 3.611)
ob_sun.rotation_euler = (-0.7423, 0.2703, 4.083)
ob_sun.lineart.crease_threshold = 0.0
ob_plane_001.location = (0.7639, 0.05046, 0.2361)
ob_plane_001.scale = (36.05, 36.05, 36.05)
ob_plane_001.lineart.crease_threshold = 0.0
ob_point_002.location = (0.2738, -1.233, 0.6878)
ob_point_002.rotation_euler = (0.3913, 2.581, -0.5027)
ob_point_002.lineart.crease_threshold = 0.0
ob_point_003.location = (0.0, 0.0, 2.104)
ob_point_003.lineart.crease_threshold = 0.0

# ---- collection membership
col_collection.objects.link(ob_empty)
col_collection.objects.link(ob_empty_001)
col_collection.objects.link(ob_plane)
col_collection.objects.link(ob_cylinder)
col_collection.objects.link(ob_cube)
col_collection.objects.link(ob_cube_001)
col_collection.objects.link(ob_cube_002)
col_collection.objects.link(ob_camera)
col_collection.objects.link(ob_point)
col_collection.objects.link(ob_point_001)
col_collection.objects.link(ob_spot)
col_collection.objects.link(ob_sun)
col_collection.objects.link(ob_plane_001)
col_collection.objects.link(ob_point_002)
col_collection.objects.link(ob_point_003)

# ---- scene / render settings (as saved in the file)
scene.camera = ob_camera
scene.frame_start = 1; scene.frame_end = 250; scene.frame_set(222)
scene.render.engine = 'BLENDER_EEVEE_NEXT'
scene.cycles.use_denoising = False
scene.cycles.samples = 128
scene.cycles.sampling_pattern = 'TABULATED_SOBOL'
scene.cycles.use_adaptive_sampling = False
scene.cycles.use_light_tree = False
scene.view_settings.view_transform = 'Filmic'
bpy.context.view_layer.update()
